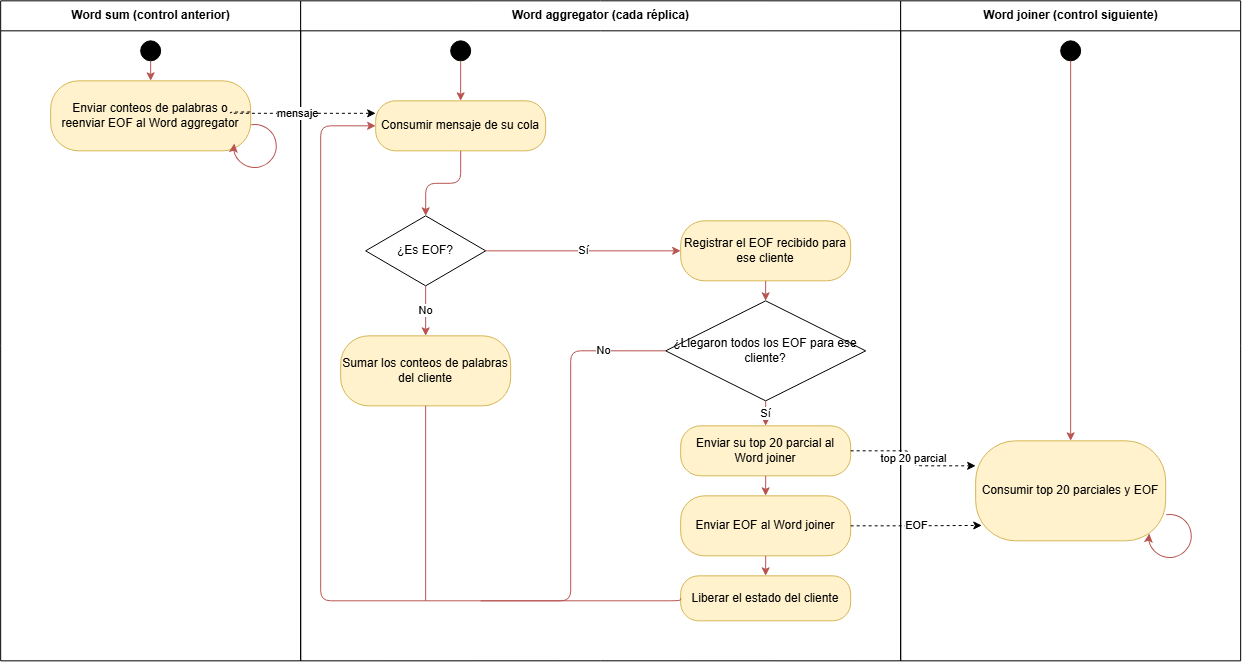

The diagram above was exported from draw.io. Its source (the exported page's mxGraphModel, read from the mxfile embedded in the PNG):
<mxGraphModel dx="1704" dy="895" grid="1" gridSize="10" guides="1" tooltips="1" connect="1" arrows="1" fold="1" page="1" pageScale="1" pageWidth="827" pageHeight="1169" math="0" shadow="0">
  <root>
    <mxCell id="0" />
    <mxCell id="1" parent="0" />
    <mxCell id="GpUaOwL4Q5DsC4eB_pcY-236" parent="1" style="swimlane;html=1;startSize=30;fontStyle=1;" value="Word sum (control anterior)" vertex="1">
      <mxGeometry height="660" width="300" x="493.16666666666697" y="670.3333333333335" as="geometry" />
    </mxCell>
    <mxCell id="GpUaOwL4Q5DsC4eB_pcY-237" parent="GpUaOwL4Q5DsC4eB_pcY-236" style="ellipse;fillColor=#000000;strokeColor=#000000;html=1;" value="" vertex="1">
      <mxGeometry height="20" width="20" x="140" y="40" as="geometry" />
    </mxCell>
    <mxCell id="GpUaOwL4Q5DsC4eB_pcY-238" parent="GpUaOwL4Q5DsC4eB_pcY-236" style="rounded=1;arcSize=40;whiteSpace=wrap;html=1;fillColor=#fff2cc;strokeColor=#d6b656;" value="Enviar conteos de palabras o reenviar EOF al Word aggregator" vertex="1">
      <mxGeometry height="70" width="200" x="50" y="80" as="geometry" />
    </mxCell>
    <mxCell id="GpUaOwL4Q5DsC4eB_pcY-239" parent="GpUaOwL4Q5DsC4eB_pcY-236" style="shape=mxgraph.basic.arc;html=1;startAngle=0.3;endAngle=0.1;endArrow=classic;endFill=1;rotation=-120;strokeColor=#b85450;" value="" vertex="1">
      <mxGeometry height="50" width="50" x="230.00063509461108" y="120.00063509461094" as="geometry" />
    </mxCell>
    <mxCell id="GpUaOwL4Q5DsC4eB_pcY-240" parent="1" style="swimlane;html=1;startSize=30;fontStyle=1;" value="Word aggregator (cada réplica)" vertex="1">
      <mxGeometry height="660" width="600" x="793.166666666667" y="670.3333333333335" as="geometry" />
    </mxCell>
    <mxCell id="GpUaOwL4Q5DsC4eB_pcY-241" parent="GpUaOwL4Q5DsC4eB_pcY-240" style="rounded=1;arcSize=40;whiteSpace=wrap;html=1;fillColor=#fff2cc;strokeColor=#d6b656;" value="Consumir mensaje de su cola" vertex="1">
      <mxGeometry height="50" width="170" x="75" y="100" as="geometry" />
    </mxCell>
    <mxCell id="GpUaOwL4Q5DsC4eB_pcY-242" parent="GpUaOwL4Q5DsC4eB_pcY-240" style="rhombus;whiteSpace=wrap;html=1;fillColor=#ffffff;" value="¿Es EOF?" vertex="1">
      <mxGeometry height="70" width="120" x="65" y="215" as="geometry" />
    </mxCell>
    <mxCell id="GpUaOwL4Q5DsC4eB_pcY-243" parent="GpUaOwL4Q5DsC4eB_pcY-240" style="rounded=1;arcSize=40;whiteSpace=wrap;html=1;fillColor=#fff2cc;strokeColor=#d6b656;" value="Sumar los conteos de palabras del cliente" vertex="1">
      <mxGeometry height="70" width="170" x="40" y="335" as="geometry" />
    </mxCell>
    <mxCell id="GpUaOwL4Q5DsC4eB_pcY-244" parent="GpUaOwL4Q5DsC4eB_pcY-240" style="rounded=1;arcSize=40;whiteSpace=wrap;html=1;fillColor=#fff2cc;strokeColor=#d6b656;" value="Registrar el EOF recibido para ese cliente" vertex="1">
      <mxGeometry height="60" width="170" x="380" y="220" as="geometry" />
    </mxCell>
    <mxCell id="GpUaOwL4Q5DsC4eB_pcY-245" parent="GpUaOwL4Q5DsC4eB_pcY-240" style="rhombus;whiteSpace=wrap;html=1;fillColor=#ffffff;" value="¿Llegaron todos los EOF para ese cliente?" vertex="1">
      <mxGeometry height="100" width="200" x="365" y="300" as="geometry" />
    </mxCell>
    <mxCell id="GpUaOwL4Q5DsC4eB_pcY-246" parent="GpUaOwL4Q5DsC4eB_pcY-240" style="rounded=1;arcSize=40;whiteSpace=wrap;html=1;fillColor=#fff2cc;strokeColor=#d6b656;" value="Enviar su top 20 parcial al Word joiner" vertex="1">
      <mxGeometry height="50" width="170" x="380" y="425" as="geometry" />
    </mxCell>
    <mxCell id="GpUaOwL4Q5DsC4eB_pcY-247" parent="GpUaOwL4Q5DsC4eB_pcY-240" style="rounded=1;arcSize=40;whiteSpace=wrap;html=1;fillColor=#fff2cc;strokeColor=#d6b656;" value="Enviar EOF al Word joiner" vertex="1">
      <mxGeometry height="60" width="170" x="380" y="495" as="geometry" />
    </mxCell>
    <mxCell id="GpUaOwL4Q5DsC4eB_pcY-248" parent="GpUaOwL4Q5DsC4eB_pcY-240" style="rounded=1;arcSize=40;whiteSpace=wrap;html=1;fillColor=#fff2cc;strokeColor=#d6b656;" value="Liberar el estado del cliente" vertex="1">
      <mxGeometry height="45" width="170" x="380" y="575" as="geometry" />
    </mxCell>
    <mxCell id="GpUaOwL4Q5DsC4eB_pcY-249" parent="GpUaOwL4Q5DsC4eB_pcY-240" style="ellipse;fillColor=#000000;strokeColor=#000000;html=1;" value="" vertex="1">
      <mxGeometry height="20" width="20" x="150" y="40" as="geometry" />
    </mxCell>
    <mxCell id="GpUaOwL4Q5DsC4eB_pcY-250" edge="1" parent="GpUaOwL4Q5DsC4eB_pcY-240" source="GpUaOwL4Q5DsC4eB_pcY-249" style="edgeStyle=orthogonalEdgeStyle;html=1;endArrow=classic;strokeColor=#b85450;exitX=0.5;exitY=1;exitDx=0;exitDy=0;entryX=0.5;entryY=0;entryDx=0;entryDy=0;" target="GpUaOwL4Q5DsC4eB_pcY-241">
      <mxGeometry relative="1" x="0.68" as="geometry">
        <mxPoint x="410" y="110" as="sourcePoint" />
        <mxPoint x="370" y="175" as="targetPoint" />
      </mxGeometry>
    </mxCell>
    <mxCell id="GpUaOwL4Q5DsC4eB_pcY-251" edge="1" parent="GpUaOwL4Q5DsC4eB_pcY-240" source="GpUaOwL4Q5DsC4eB_pcY-248" style="edgeStyle=orthogonalEdgeStyle;html=1;endArrow=classic;strokeColor=#b85450;exitX=0;exitY=0.5;entryX=0;entryY=0.5;entryDx=0;entryDy=0;" target="GpUaOwL4Q5DsC4eB_pcY-241">
      <mxGeometry relative="1" x="0.0062" as="geometry">
        <Array as="points">
          <mxPoint x="380" y="600" />
          <mxPoint x="20" y="600" />
          <mxPoint x="20" y="125" />
        </Array>
      </mxGeometry>
    </mxCell>
    <mxCell id="GpUaOwL4Q5DsC4eB_pcY-252" parent="1" style="swimlane;html=1;startSize=30;fontStyle=1;" value="Word joiner (control siguiente)" vertex="1">
      <mxGeometry height="660" width="340" x="1393.166666666667" y="670.3333333333335" as="geometry" />
    </mxCell>
    <mxCell id="GpUaOwL4Q5DsC4eB_pcY-253" parent="GpUaOwL4Q5DsC4eB_pcY-252" style="rounded=1;arcSize=40;whiteSpace=wrap;html=1;fillColor=#fff2cc;strokeColor=#d6b656;" value="Consumir top 20 parciales y EOF" vertex="1">
      <mxGeometry height="100" width="190" x="75" y="440" as="geometry" />
    </mxCell>
    <mxCell id="GpUaOwL4Q5DsC4eB_pcY-254" parent="GpUaOwL4Q5DsC4eB_pcY-252" style="ellipse;fillColor=#000000;strokeColor=#000000;html=1;" value="" vertex="1">
      <mxGeometry height="20" width="20" x="160" y="40" as="geometry" />
    </mxCell>
    <mxCell id="GpUaOwL4Q5DsC4eB_pcY-255" edge="1" parent="GpUaOwL4Q5DsC4eB_pcY-252" source="GpUaOwL4Q5DsC4eB_pcY-254" style="edgeStyle=orthogonalEdgeStyle;html=1;endArrow=classic;strokeColor=#b85450;exitX=0.5;exitY=1;exitDx=0;exitDy=0;entryX=0.5;entryY=0;entryDx=0;entryDy=0;" target="GpUaOwL4Q5DsC4eB_pcY-253">
      <mxGeometry relative="1" x="0.5789" as="geometry">
        <mxPoint x="170" y="110" as="sourcePoint" />
        <mxPoint x="170" y="150" as="targetPoint" />
      </mxGeometry>
    </mxCell>
    <mxCell id="GpUaOwL4Q5DsC4eB_pcY-256" parent="GpUaOwL4Q5DsC4eB_pcY-252" style="shape=mxgraph.basic.arc;html=1;startAngle=0.3;endAngle=0.1;endArrow=classic;endFill=1;rotation=-120;strokeColor=#b85450;" value="" vertex="1">
      <mxGeometry height="50" width="50" x="245" y="510" as="geometry" />
    </mxCell>
    <mxCell id="GpUaOwL4Q5DsC4eB_pcY-257" edge="1" parent="1" source="GpUaOwL4Q5DsC4eB_pcY-237" style="edgeStyle=orthogonalEdgeStyle;html=1;endArrow=classic;strokeColor=#b85450;" target="GpUaOwL4Q5DsC4eB_pcY-238">
      <mxGeometry relative="1" as="geometry" />
    </mxCell>
    <mxCell id="GpUaOwL4Q5DsC4eB_pcY-258" edge="1" parent="1" source="GpUaOwL4Q5DsC4eB_pcY-241" style="edgeStyle=orthogonalEdgeStyle;html=1;endArrow=classic;strokeColor=#b85450;" target="GpUaOwL4Q5DsC4eB_pcY-242">
      <mxGeometry relative="1" as="geometry" />
    </mxCell>
    <mxCell id="GpUaOwL4Q5DsC4eB_pcY-259" edge="1" parent="1" source="GpUaOwL4Q5DsC4eB_pcY-242" style="edgeStyle=orthogonalEdgeStyle;html=1;endArrow=classic;strokeColor=#b85450;exitX=0.5;exitY=1;entryX=0.5;entryY=0;" target="GpUaOwL4Q5DsC4eB_pcY-243" value="No">
      <mxGeometry relative="1" as="geometry" />
    </mxCell>
    <mxCell id="GpUaOwL4Q5DsC4eB_pcY-260" edge="1" parent="1" source="GpUaOwL4Q5DsC4eB_pcY-242" style="edgeStyle=orthogonalEdgeStyle;html=1;endArrow=classic;strokeColor=#b85450;exitX=1;exitY=0.5;entryX=0;entryY=0.5;" target="GpUaOwL4Q5DsC4eB_pcY-244" value="Sí">
      <mxGeometry relative="1" as="geometry" />
    </mxCell>
    <mxCell id="GpUaOwL4Q5DsC4eB_pcY-261" edge="1" parent="1" source="GpUaOwL4Q5DsC4eB_pcY-244" style="edgeStyle=orthogonalEdgeStyle;html=1;endArrow=classic;strokeColor=#b85450;" target="GpUaOwL4Q5DsC4eB_pcY-245">
      <mxGeometry relative="1" as="geometry" />
    </mxCell>
    <mxCell id="GpUaOwL4Q5DsC4eB_pcY-262" edge="1" parent="1" source="GpUaOwL4Q5DsC4eB_pcY-245" style="edgeStyle=orthogonalEdgeStyle;html=1;endArrow=classic;strokeColor=#b85450;" target="GpUaOwL4Q5DsC4eB_pcY-246" value="Sí">
      <mxGeometry relative="1" as="geometry" />
    </mxCell>
    <mxCell id="GpUaOwL4Q5DsC4eB_pcY-263" edge="1" parent="1" source="GpUaOwL4Q5DsC4eB_pcY-245" style="edgeStyle=orthogonalEdgeStyle;html=1;endArrow=none;strokeColor=#b85450;exitX=0;exitY=0.5;startArrow=none;startFill=0;endFill=0;" value="No">
      <mxGeometry relative="1" x="-0.7143" as="geometry">
        <mxPoint as="offset" />
        <Array as="points">
          <mxPoint x="1063.166666666667" y="1020.3333333333335" />
          <mxPoint x="1063.166666666667" y="1270.3333333333335" />
        </Array>
        <mxPoint x="973.166666666667" y="1270.3333333333335" as="targetPoint" />
      </mxGeometry>
    </mxCell>
    <mxCell id="GpUaOwL4Q5DsC4eB_pcY-264" edge="1" parent="1" source="GpUaOwL4Q5DsC4eB_pcY-246" style="edgeStyle=orthogonalEdgeStyle;html=1;endArrow=classic;strokeColor=#b85450;" target="GpUaOwL4Q5DsC4eB_pcY-247">
      <mxGeometry relative="1" as="geometry" />
    </mxCell>
    <mxCell id="GpUaOwL4Q5DsC4eB_pcY-265" edge="1" parent="1" source="GpUaOwL4Q5DsC4eB_pcY-247" style="edgeStyle=orthogonalEdgeStyle;html=1;endArrow=classic;strokeColor=#b85450;" target="GpUaOwL4Q5DsC4eB_pcY-248">
      <mxGeometry relative="1" as="geometry" />
    </mxCell>
    <mxCell id="GpUaOwL4Q5DsC4eB_pcY-266" edge="1" parent="1" source="GpUaOwL4Q5DsC4eB_pcY-243" style="edgeStyle=orthogonalEdgeStyle;html=1;endArrow=none;strokeColor=#b85450;endFill=0;">
      <mxGeometry relative="1" as="geometry">
        <mxPoint x="918.166666666667" y="1270.3333333333335" as="targetPoint" />
      </mxGeometry>
    </mxCell>
    <mxCell id="GpUaOwL4Q5DsC4eB_pcY-267" edge="1" parent="1" source="GpUaOwL4Q5DsC4eB_pcY-238" style="edgeStyle=orthogonalEdgeStyle;html=1;endArrow=classic;dashed=1;exitX=0.998;exitY=0.445;entryX=0;entryY=0.25;entryDx=0;entryDy=0;exitDx=0;exitDy=0;exitPerimeter=0;" target="GpUaOwL4Q5DsC4eB_pcY-241" value="mensaje">
      <mxGeometry relative="1" x="0.0528" as="geometry">
        <Array as="points">
          <mxPoint x="722.766666666667" y="782.8333333333335" />
        </Array>
      </mxGeometry>
    </mxCell>
    <mxCell id="GpUaOwL4Q5DsC4eB_pcY-268" edge="1" parent="1" source="GpUaOwL4Q5DsC4eB_pcY-246" style="edgeStyle=orthogonalEdgeStyle;html=1;endArrow=classic;dashed=1;exitX=1;exitY=0.5;entryX=0;entryY=0.25;" target="GpUaOwL4Q5DsC4eB_pcY-253" value="top 20 parcial">
      <mxGeometry relative="1" as="geometry" />
    </mxCell>
    <mxCell id="GpUaOwL4Q5DsC4eB_pcY-269" edge="1" parent="1" source="GpUaOwL4Q5DsC4eB_pcY-247" style="edgeStyle=orthogonalEdgeStyle;html=1;endArrow=classic;dashed=1;exitX=1;exitY=0.5;entryX=0.032;entryY=0.846;entryDx=0;entryDy=0;entryPerimeter=0;" target="GpUaOwL4Q5DsC4eB_pcY-253" value="EOF">
      <mxGeometry relative="1" as="geometry" />
    </mxCell>
  </root>
</mxGraphModel>